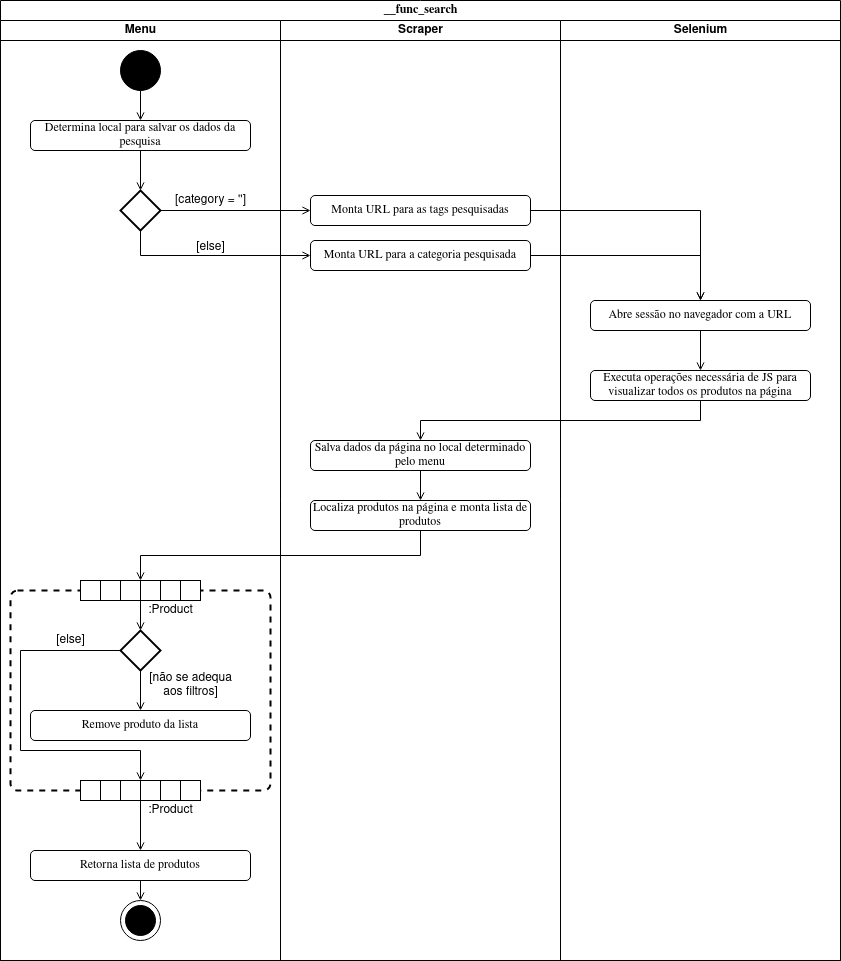

The diagram above was exported from draw.io. Its source (the exported page's mxGraphModel, read from the mxfile embedded in the PNG):
<mxGraphModel dx="1390" dy="822" grid="1" gridSize="10" guides="1" tooltips="1" connect="1" arrows="1" fold="1" page="1" pageScale="1" pageWidth="1100" pageHeight="850" background="#ffffff" math="0" shadow="0">
  <root>
    <mxCell id="0" />
    <mxCell id="1" parent="0" />
    <mxCell id="77e6c97f196da883-1" value="&lt;font style=&quot;font-size: 12px&quot;&gt;__func_search&lt;/font&gt;" style="swimlane;html=1;childLayout=stackLayout;startSize=20;rounded=0;shadow=0;labelBackgroundColor=none;strokeWidth=1;fontFamily=Verdana;fontSize=8;align=center;" parent="1" vertex="1">
      <mxGeometry x="40" y="40" width="840" height="960" as="geometry" />
    </mxCell>
    <mxCell id="77e6c97f196da883-3" value="Menu" style="swimlane;html=1;startSize=20;" parent="77e6c97f196da883-1" vertex="1">
      <mxGeometry y="20" width="280" height="940" as="geometry" />
    </mxCell>
    <mxCell id="RzqfkMXKH_fOh9cwPuO4-4" style="edgeStyle=orthogonalEdgeStyle;rounded=0;orthogonalLoop=1;jettySize=auto;html=1;exitX=0.5;exitY=1;exitDx=0;exitDy=0;entryX=0.5;entryY=0;entryDx=0;entryDy=0;entryPerimeter=0;startArrow=none;startFill=0;endArrow=open;endFill=0;fontSize=8;fontColor=#000000;" edge="1" parent="77e6c97f196da883-3" source="77e6c97f196da883-11" target="RzqfkMXKH_fOh9cwPuO4-3">
      <mxGeometry relative="1" as="geometry" />
    </mxCell>
    <mxCell id="77e6c97f196da883-11" value="Determina local para salvar os dados da pesquisa" style="rounded=1;whiteSpace=wrap;html=1;shadow=0;labelBackgroundColor=none;strokeWidth=1;fontFamily=Verdana;fontSize=12;align=center;" parent="77e6c97f196da883-3" vertex="1">
      <mxGeometry x="30" y="100" width="220" height="30" as="geometry" />
    </mxCell>
    <mxCell id="RzqfkMXKH_fOh9cwPuO4-3" value="" style="strokeWidth=2;html=1;shape=mxgraph.flowchart.decision;whiteSpace=wrap;labelBackgroundColor=none;fontSize=8;fontColor=#000000;" vertex="1" parent="77e6c97f196da883-3">
      <mxGeometry x="120" y="170" width="40" height="40" as="geometry" />
    </mxCell>
    <mxCell id="RzqfkMXKH_fOh9cwPuO4-7" value="&lt;font style=&quot;font-size: 12px&quot;&gt;[else]&lt;/font&gt;" style="text;html=1;align=center;verticalAlign=middle;resizable=0;points=[];autosize=1;fontSize=8;fontColor=#000000;" vertex="1" parent="77e6c97f196da883-3">
      <mxGeometry x="190" y="217" width="40" height="20" as="geometry" />
    </mxCell>
    <mxCell id="RzqfkMXKH_fOh9cwPuO4-11" value="&lt;font style=&quot;font-size: 11px&quot;&gt;&lt;font style=&quot;font-size: 12px&quot;&gt;[category = '']&lt;/font&gt;&lt;br&gt;&lt;/font&gt;" style="text;html=1;align=center;verticalAlign=middle;resizable=0;points=[];autosize=1;fontSize=8;fontColor=#000000;" vertex="1" parent="77e6c97f196da883-3">
      <mxGeometry x="165" y="170" width="90" height="20" as="geometry" />
    </mxCell>
    <mxCell id="RzqfkMXKH_fOh9cwPuO4-25" style="edgeStyle=orthogonalEdgeStyle;rounded=0;orthogonalLoop=1;jettySize=auto;html=1;exitX=0.5;exitY=1;exitDx=0;exitDy=0;exitPerimeter=0;entryX=0.5;entryY=0;entryDx=0;entryDy=0;startArrow=none;startFill=0;endArrow=open;endFill=0;fontSize=12;fontColor=#000000;" edge="1" parent="77e6c97f196da883-3" source="RzqfkMXKH_fOh9cwPuO4-24" target="77e6c97f196da883-11">
      <mxGeometry relative="1" as="geometry" />
    </mxCell>
    <mxCell id="RzqfkMXKH_fOh9cwPuO4-24" value="" style="verticalLabelPosition=bottom;verticalAlign=top;html=1;shape=mxgraph.flowchart.on-page_reference;labelBackgroundColor=none;fontSize=12;fontColor=#000000;fillColor=#000000;" vertex="1" parent="77e6c97f196da883-3">
      <mxGeometry x="120" y="30" width="40" height="40" as="geometry" />
    </mxCell>
    <mxCell id="RzqfkMXKH_fOh9cwPuO4-35" value="" style="rounded=1;whiteSpace=wrap;html=1;absoluteArcSize=1;arcSize=14;strokeWidth=2;labelBackgroundColor=none;fontSize=12;fontColor=#000000;fillColor=none;dashed=1;" vertex="1" parent="77e6c97f196da883-3">
      <mxGeometry x="10" y="570" width="260" height="200" as="geometry" />
    </mxCell>
    <mxCell id="RzqfkMXKH_fOh9cwPuO4-34" value="" style="strokeWidth=2;html=1;shape=mxgraph.flowchart.decision;whiteSpace=wrap;labelBackgroundColor=none;fillColor=#FFFFFF;fontSize=12;fontColor=#000000;" vertex="1" parent="77e6c97f196da883-3">
      <mxGeometry x="120" y="610" width="40" height="40" as="geometry" />
    </mxCell>
    <mxCell id="RzqfkMXKH_fOh9cwPuO4-33" value="Remove produto da lista" style="rounded=1;whiteSpace=wrap;html=1;shadow=0;labelBackgroundColor=none;strokeWidth=1;fontFamily=Verdana;fontSize=12;align=center;" vertex="1" parent="77e6c97f196da883-3">
      <mxGeometry x="30" y="690" width="220" height="30" as="geometry" />
    </mxCell>
    <mxCell id="RzqfkMXKH_fOh9cwPuO4-51" style="edgeStyle=orthogonalEdgeStyle;rounded=0;orthogonalLoop=1;jettySize=auto;html=1;exitX=0.5;exitY=1;exitDx=0;exitDy=0;exitPerimeter=0;entryX=0.5;entryY=0;entryDx=0;entryDy=0;startArrow=none;startFill=0;endArrow=open;endFill=0;fontSize=12;fontColor=#000000;" edge="1" parent="77e6c97f196da883-3" source="RzqfkMXKH_fOh9cwPuO4-34" target="RzqfkMXKH_fOh9cwPuO4-33">
      <mxGeometry relative="1" as="geometry" />
    </mxCell>
    <mxCell id="RzqfkMXKH_fOh9cwPuO4-36" value="" style="rounded=0;whiteSpace=wrap;html=1;labelBackgroundColor=none;fontSize=12;fontColor=#000000;" vertex="1" parent="77e6c97f196da883-3">
      <mxGeometry x="80" y="760" width="20" height="20" as="geometry" />
    </mxCell>
    <mxCell id="RzqfkMXKH_fOh9cwPuO4-37" value="" style="rounded=0;whiteSpace=wrap;html=1;labelBackgroundColor=none;fontSize=12;fontColor=#000000;" vertex="1" parent="77e6c97f196da883-3">
      <mxGeometry x="100" y="760" width="20" height="20" as="geometry" />
    </mxCell>
    <mxCell id="RzqfkMXKH_fOh9cwPuO4-38" value="" style="rounded=0;whiteSpace=wrap;html=1;labelBackgroundColor=none;fontSize=12;fontColor=#000000;" vertex="1" parent="77e6c97f196da883-3">
      <mxGeometry x="120" y="760" width="20" height="20" as="geometry" />
    </mxCell>
    <mxCell id="RzqfkMXKH_fOh9cwPuO4-39" value="" style="rounded=0;whiteSpace=wrap;html=1;labelBackgroundColor=none;fontSize=12;fontColor=#000000;" vertex="1" parent="77e6c97f196da883-3">
      <mxGeometry x="140" y="760" width="20" height="20" as="geometry" />
    </mxCell>
    <mxCell id="RzqfkMXKH_fOh9cwPuO4-52" style="edgeStyle=orthogonalEdgeStyle;rounded=0;orthogonalLoop=1;jettySize=auto;html=1;exitX=0;exitY=0.5;exitDx=0;exitDy=0;exitPerimeter=0;entryX=0;entryY=0;entryDx=0;entryDy=0;startArrow=none;startFill=0;endArrow=open;endFill=0;fontSize=12;fontColor=#000000;" edge="1" parent="77e6c97f196da883-3" source="RzqfkMXKH_fOh9cwPuO4-34" target="RzqfkMXKH_fOh9cwPuO4-39">
      <mxGeometry relative="1" as="geometry">
        <Array as="points">
          <mxPoint x="20" y="630" />
          <mxPoint x="20" y="730" />
          <mxPoint x="140" y="730" />
        </Array>
      </mxGeometry>
    </mxCell>
    <mxCell id="RzqfkMXKH_fOh9cwPuO4-40" value="" style="rounded=0;whiteSpace=wrap;html=1;labelBackgroundColor=none;fontSize=12;fontColor=#000000;" vertex="1" parent="77e6c97f196da883-3">
      <mxGeometry x="160" y="760" width="20" height="20" as="geometry" />
    </mxCell>
    <mxCell id="RzqfkMXKH_fOh9cwPuO4-41" value="" style="rounded=0;whiteSpace=wrap;html=1;labelBackgroundColor=none;fontSize=12;fontColor=#000000;" vertex="1" parent="77e6c97f196da883-3">
      <mxGeometry x="180" y="760" width="20" height="20" as="geometry" />
    </mxCell>
    <mxCell id="RzqfkMXKH_fOh9cwPuO4-42" value="" style="rounded=0;whiteSpace=wrap;html=1;labelBackgroundColor=none;fontSize=12;fontColor=#000000;" vertex="1" parent="77e6c97f196da883-3">
      <mxGeometry x="80" y="560" width="20" height="20" as="geometry" />
    </mxCell>
    <mxCell id="RzqfkMXKH_fOh9cwPuO4-43" value="" style="rounded=0;whiteSpace=wrap;html=1;labelBackgroundColor=none;fontSize=12;fontColor=#000000;" vertex="1" parent="77e6c97f196da883-3">
      <mxGeometry x="100" y="560" width="20" height="20" as="geometry" />
    </mxCell>
    <mxCell id="RzqfkMXKH_fOh9cwPuO4-44" value="" style="rounded=0;whiteSpace=wrap;html=1;labelBackgroundColor=none;fontSize=12;fontColor=#000000;" vertex="1" parent="77e6c97f196da883-3">
      <mxGeometry x="120" y="560" width="20" height="20" as="geometry" />
    </mxCell>
    <mxCell id="RzqfkMXKH_fOh9cwPuO4-48" style="edgeStyle=orthogonalEdgeStyle;rounded=0;orthogonalLoop=1;jettySize=auto;html=1;exitX=0;exitY=1;exitDx=0;exitDy=0;entryX=0.5;entryY=0;entryDx=0;entryDy=0;entryPerimeter=0;startArrow=none;startFill=0;endArrow=open;endFill=0;fontSize=12;fontColor=#000000;" edge="1" parent="77e6c97f196da883-3" source="RzqfkMXKH_fOh9cwPuO4-45" target="RzqfkMXKH_fOh9cwPuO4-34">
      <mxGeometry relative="1" as="geometry" />
    </mxCell>
    <mxCell id="RzqfkMXKH_fOh9cwPuO4-45" value="" style="rounded=0;whiteSpace=wrap;html=1;labelBackgroundColor=none;fontSize=12;fontColor=#000000;" vertex="1" parent="77e6c97f196da883-3">
      <mxGeometry x="140" y="560" width="20" height="20" as="geometry" />
    </mxCell>
    <mxCell id="RzqfkMXKH_fOh9cwPuO4-46" value="" style="rounded=0;whiteSpace=wrap;html=1;labelBackgroundColor=none;fontSize=12;fontColor=#000000;" vertex="1" parent="77e6c97f196da883-3">
      <mxGeometry x="160" y="560" width="20" height="20" as="geometry" />
    </mxCell>
    <mxCell id="RzqfkMXKH_fOh9cwPuO4-47" value="" style="rounded=0;whiteSpace=wrap;html=1;labelBackgroundColor=none;fontSize=12;fontColor=#000000;" vertex="1" parent="77e6c97f196da883-3">
      <mxGeometry x="180" y="560" width="20" height="20" as="geometry" />
    </mxCell>
    <mxCell id="RzqfkMXKH_fOh9cwPuO4-53" value="[else]" style="text;html=1;align=center;verticalAlign=middle;resizable=0;points=[];autosize=1;fontSize=12;fontColor=#000000;" vertex="1" parent="77e6c97f196da883-3">
      <mxGeometry x="50" y="610" width="40" height="20" as="geometry" />
    </mxCell>
    <mxCell id="RzqfkMXKH_fOh9cwPuO4-54" value="&lt;div&gt;[não se adequa&lt;/div&gt;&lt;div&gt; aos filtros]&lt;/div&gt;" style="text;html=1;align=center;verticalAlign=middle;resizable=0;points=[];autosize=1;fontSize=12;fontColor=#000000;" vertex="1" parent="77e6c97f196da883-3">
      <mxGeometry x="140" y="650" width="100" height="30" as="geometry" />
    </mxCell>
    <mxCell id="RzqfkMXKH_fOh9cwPuO4-29" style="edgeStyle=orthogonalEdgeStyle;rounded=0;orthogonalLoop=1;jettySize=auto;html=1;startArrow=none;startFill=0;endArrow=open;endFill=0;fontSize=12;fontColor=#000000;exitX=0;exitY=1;exitDx=0;exitDy=0;" edge="1" parent="77e6c97f196da883-3" source="RzqfkMXKH_fOh9cwPuO4-39" target="RzqfkMXKH_fOh9cwPuO4-28">
      <mxGeometry relative="1" as="geometry">
        <mxPoint x="140" y="790" as="sourcePoint" />
      </mxGeometry>
    </mxCell>
    <mxCell id="RzqfkMXKH_fOh9cwPuO4-28" value="Retorna lista de produtos" style="rounded=1;whiteSpace=wrap;html=1;shadow=0;labelBackgroundColor=none;strokeWidth=1;fontFamily=Verdana;fontSize=12;align=center;" vertex="1" parent="77e6c97f196da883-3">
      <mxGeometry x="30" y="830" width="220" height="30" as="geometry" />
    </mxCell>
    <mxCell id="RzqfkMXKH_fOh9cwPuO4-31" value="" style="ellipse;whiteSpace=wrap;html=1;aspect=fixed;labelBackgroundColor=none;fontSize=12;fontColor=#000000;fillColor=#FFFFFF;" vertex="1" parent="77e6c97f196da883-3">
      <mxGeometry x="120" y="880" width="40" height="40" as="geometry" />
    </mxCell>
    <mxCell id="RzqfkMXKH_fOh9cwPuO4-32" style="edgeStyle=orthogonalEdgeStyle;rounded=0;orthogonalLoop=1;jettySize=auto;html=1;exitX=0.5;exitY=1;exitDx=0;exitDy=0;entryX=0.5;entryY=0;entryDx=0;entryDy=0;startArrow=none;startFill=0;endArrow=open;endFill=0;fontSize=12;fontColor=#000000;" edge="1" parent="77e6c97f196da883-3" source="RzqfkMXKH_fOh9cwPuO4-28" target="RzqfkMXKH_fOh9cwPuO4-31">
      <mxGeometry relative="1" as="geometry" />
    </mxCell>
    <mxCell id="RzqfkMXKH_fOh9cwPuO4-30" value="" style="ellipse;whiteSpace=wrap;html=1;aspect=fixed;labelBackgroundColor=none;fillColor=#000000;fontSize=12;fontColor=#000000;" vertex="1" parent="77e6c97f196da883-3">
      <mxGeometry x="125" y="885" width="30" height="30" as="geometry" />
    </mxCell>
    <mxCell id="RzqfkMXKH_fOh9cwPuO4-55" value=":Product" style="text;html=1;align=center;verticalAlign=middle;resizable=0;points=[];autosize=1;fontSize=12;fontColor=#000000;" vertex="1" parent="77e6c97f196da883-3">
      <mxGeometry x="140" y="580" width="60" height="20" as="geometry" />
    </mxCell>
    <mxCell id="RzqfkMXKH_fOh9cwPuO4-56" value=":Product" style="text;html=1;align=center;verticalAlign=middle;resizable=0;points=[];autosize=1;fontSize=12;fontColor=#000000;" vertex="1" parent="77e6c97f196da883-3">
      <mxGeometry x="140" y="780" width="60" height="20" as="geometry" />
    </mxCell>
    <mxCell id="RzqfkMXKH_fOh9cwPuO4-5" style="edgeStyle=orthogonalEdgeStyle;rounded=0;orthogonalLoop=1;jettySize=auto;html=1;exitX=1;exitY=0.5;exitDx=0;exitDy=0;exitPerimeter=0;startArrow=none;startFill=0;endArrow=open;endFill=0;fontSize=8;fontColor=#000000;entryX=0;entryY=0.5;entryDx=0;entryDy=0;" edge="1" parent="77e6c97f196da883-1" source="RzqfkMXKH_fOh9cwPuO4-3">
      <mxGeometry relative="1" as="geometry">
        <mxPoint x="310" y="210" as="targetPoint" />
      </mxGeometry>
    </mxCell>
    <mxCell id="RzqfkMXKH_fOh9cwPuO4-6" style="edgeStyle=orthogonalEdgeStyle;rounded=0;orthogonalLoop=1;jettySize=auto;html=1;startArrow=none;startFill=0;endArrow=open;endFill=0;fontSize=8;fontColor=#000000;exitX=0.5;exitY=1;exitDx=0;exitDy=0;exitPerimeter=0;entryX=0;entryY=0.5;entryDx=0;entryDy=0;" edge="1" parent="77e6c97f196da883-1" source="RzqfkMXKH_fOh9cwPuO4-3" target="RzqfkMXKH_fOh9cwPuO4-9">
      <mxGeometry relative="1" as="geometry">
        <mxPoint x="250" y="255" as="targetPoint" />
        <Array as="points">
          <mxPoint x="140" y="255" />
        </Array>
      </mxGeometry>
    </mxCell>
    <mxCell id="RzqfkMXKH_fOh9cwPuO4-16" style="edgeStyle=orthogonalEdgeStyle;rounded=0;orthogonalLoop=1;jettySize=auto;html=1;exitX=1;exitY=0.5;exitDx=0;exitDy=0;startArrow=none;startFill=0;endArrow=open;endFill=0;fontSize=12;fontColor=#000000;" edge="1" parent="77e6c97f196da883-1" source="RzqfkMXKH_fOh9cwPuO4-9" target="RzqfkMXKH_fOh9cwPuO4-13">
      <mxGeometry relative="1" as="geometry" />
    </mxCell>
    <mxCell id="RzqfkMXKH_fOh9cwPuO4-17" style="edgeStyle=orthogonalEdgeStyle;rounded=0;orthogonalLoop=1;jettySize=auto;html=1;startArrow=none;startFill=0;endArrow=open;endFill=0;fontSize=12;fontColor=#000000;" edge="1" parent="77e6c97f196da883-1" source="RzqfkMXKH_fOh9cwPuO4-12" target="RzqfkMXKH_fOh9cwPuO4-13">
      <mxGeometry relative="1" as="geometry" />
    </mxCell>
    <mxCell id="RzqfkMXKH_fOh9cwPuO4-21" style="edgeStyle=orthogonalEdgeStyle;rounded=0;orthogonalLoop=1;jettySize=auto;html=1;exitX=0.5;exitY=1;exitDx=0;exitDy=0;entryX=0.5;entryY=0;entryDx=0;entryDy=0;startArrow=none;startFill=0;endArrow=open;endFill=0;fontSize=12;fontColor=#000000;" edge="1" parent="77e6c97f196da883-1" source="RzqfkMXKH_fOh9cwPuO4-18" target="RzqfkMXKH_fOh9cwPuO4-20">
      <mxGeometry relative="1" as="geometry" />
    </mxCell>
    <mxCell id="77e6c97f196da883-4" value="Scraper" style="swimlane;html=1;startSize=20;" parent="77e6c97f196da883-1" vertex="1">
      <mxGeometry x="280" y="20" width="280" height="940" as="geometry" />
    </mxCell>
    <mxCell id="RzqfkMXKH_fOh9cwPuO4-9" value="Monta URL para a categoria pesquisada" style="rounded=1;whiteSpace=wrap;html=1;shadow=0;labelBackgroundColor=none;strokeWidth=1;fontFamily=Verdana;fontSize=12;align=center;" vertex="1" parent="77e6c97f196da883-4">
      <mxGeometry x="30" y="220" width="220" height="30" as="geometry" />
    </mxCell>
    <mxCell id="RzqfkMXKH_fOh9cwPuO4-12" value="Monta URL para as tags pesquisadas" style="rounded=1;whiteSpace=wrap;html=1;shadow=0;labelBackgroundColor=none;strokeWidth=1;fontFamily=Verdana;fontSize=12;align=center;" vertex="1" parent="77e6c97f196da883-4">
      <mxGeometry x="30" y="175" width="220" height="30" as="geometry" />
    </mxCell>
    <mxCell id="RzqfkMXKH_fOh9cwPuO4-23" style="edgeStyle=orthogonalEdgeStyle;rounded=0;orthogonalLoop=1;jettySize=auto;html=1;exitX=0.5;exitY=1;exitDx=0;exitDy=0;entryX=0.5;entryY=0;entryDx=0;entryDy=0;startArrow=none;startFill=0;endArrow=open;endFill=0;fontSize=12;fontColor=#000000;" edge="1" parent="77e6c97f196da883-4" source="RzqfkMXKH_fOh9cwPuO4-20" target="RzqfkMXKH_fOh9cwPuO4-22">
      <mxGeometry relative="1" as="geometry" />
    </mxCell>
    <mxCell id="RzqfkMXKH_fOh9cwPuO4-20" value="Salva dados da página no local determinado pelo menu" style="rounded=1;whiteSpace=wrap;html=1;shadow=0;labelBackgroundColor=none;strokeWidth=1;fontFamily=Verdana;fontSize=12;align=center;" vertex="1" parent="77e6c97f196da883-4">
      <mxGeometry x="30" y="420" width="220" height="30" as="geometry" />
    </mxCell>
    <mxCell id="RzqfkMXKH_fOh9cwPuO4-22" value="Localiza produtos na página e monta lista de produtos" style="rounded=1;whiteSpace=wrap;html=1;shadow=0;labelBackgroundColor=none;strokeWidth=1;fontFamily=Verdana;fontSize=12;align=center;" vertex="1" parent="77e6c97f196da883-4">
      <mxGeometry x="30" y="480" width="220" height="30" as="geometry" />
    </mxCell>
    <mxCell id="77e6c97f196da883-5" value="Selenium" style="swimlane;html=1;startSize=20;" parent="77e6c97f196da883-1" vertex="1">
      <mxGeometry x="560" y="20" width="280" height="940" as="geometry" />
    </mxCell>
    <mxCell id="RzqfkMXKH_fOh9cwPuO4-19" style="edgeStyle=orthogonalEdgeStyle;rounded=0;orthogonalLoop=1;jettySize=auto;html=1;exitX=0.5;exitY=1;exitDx=0;exitDy=0;entryX=0.5;entryY=0;entryDx=0;entryDy=0;startArrow=none;startFill=0;endArrow=open;endFill=0;fontSize=12;fontColor=#000000;" edge="1" parent="77e6c97f196da883-5" source="RzqfkMXKH_fOh9cwPuO4-13" target="RzqfkMXKH_fOh9cwPuO4-18">
      <mxGeometry relative="1" as="geometry" />
    </mxCell>
    <mxCell id="RzqfkMXKH_fOh9cwPuO4-13" value="Abre sessão no navegador com a URL" style="rounded=1;whiteSpace=wrap;html=1;shadow=0;labelBackgroundColor=none;strokeWidth=1;fontFamily=Verdana;fontSize=12;align=center;" vertex="1" parent="77e6c97f196da883-5">
      <mxGeometry x="30" y="280" width="220" height="30" as="geometry" />
    </mxCell>
    <mxCell id="RzqfkMXKH_fOh9cwPuO4-18" value="Executa operações necessária de JS para visualizar todos os produtos na página" style="rounded=1;whiteSpace=wrap;html=1;shadow=0;labelBackgroundColor=none;strokeWidth=1;fontFamily=Verdana;fontSize=12;align=center;" vertex="1" parent="77e6c97f196da883-5">
      <mxGeometry x="30" y="350" width="220" height="30" as="geometry" />
    </mxCell>
    <mxCell id="RzqfkMXKH_fOh9cwPuO4-27" style="edgeStyle=orthogonalEdgeStyle;rounded=0;orthogonalLoop=1;jettySize=auto;html=1;exitX=0.5;exitY=1;exitDx=0;exitDy=0;entryX=0;entryY=0;entryDx=0;entryDy=0;startArrow=none;startFill=0;endArrow=open;endFill=0;fontSize=12;fontColor=#000000;" edge="1" parent="77e6c97f196da883-1" source="RzqfkMXKH_fOh9cwPuO4-22" target="RzqfkMXKH_fOh9cwPuO4-45">
      <mxGeometry relative="1" as="geometry">
        <mxPoint x="140" y="570.0000000000001" as="targetPoint" />
      </mxGeometry>
    </mxCell>
  </root>
</mxGraphModel>